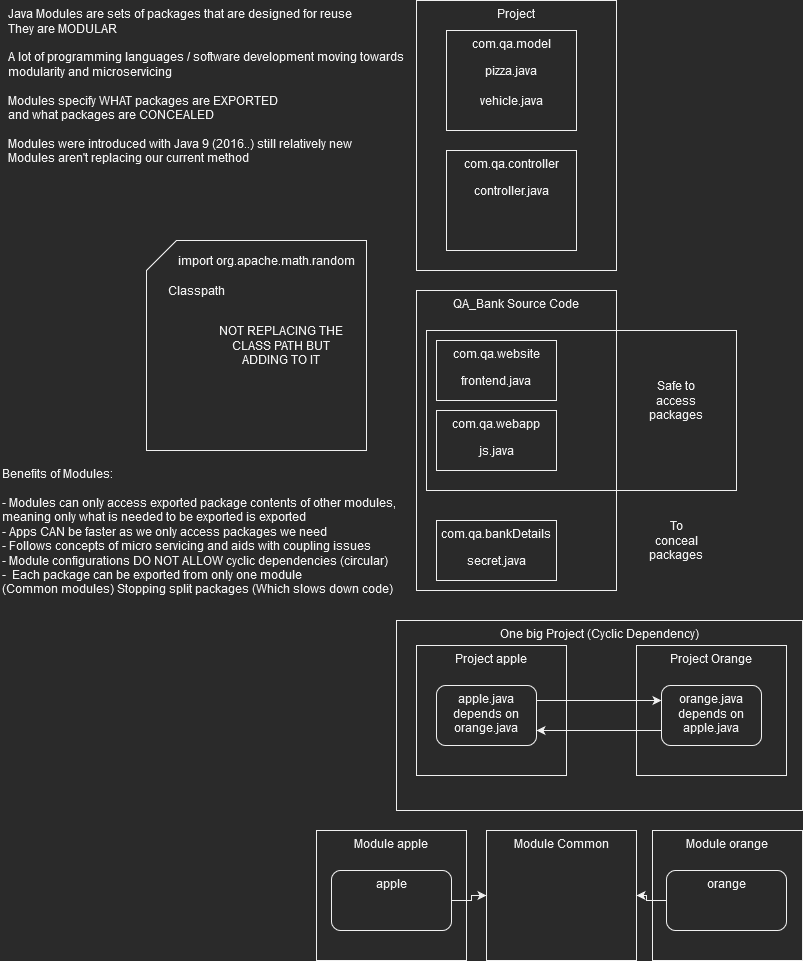

The diagram above was exported from draw.io. Its source (the exported page's mxGraphModel, read from the mxfile embedded in the PNG):
<mxGraphModel dx="1422" dy="780" grid="1" gridSize="10" guides="1" tooltips="1" connect="1" arrows="1" fold="1" page="1" pageScale="1" pageWidth="827" pageHeight="1169" math="0" shadow="0">
  <root>
    <mxCell id="0" />
    <mxCell id="1" parent="0" />
    <mxCell id="fU21on477yQsf0ZNed2v-36" value="One big Project (Cyclic Dependency)" style="rounded=0;whiteSpace=wrap;html=1;fillColor=none;verticalAlign=top;" vertex="1" parent="1">
      <mxGeometry x="400" y="640" width="406" height="190" as="geometry" />
    </mxCell>
    <mxCell id="fU21on477yQsf0ZNed2v-9" value="Project" style="rounded=0;whiteSpace=wrap;html=1;verticalAlign=top;" vertex="1" parent="1">
      <mxGeometry x="420" y="20" width="200" height="270" as="geometry" />
    </mxCell>
    <mxCell id="fU21on477yQsf0ZNed2v-1" value="&lt;div&gt;Java Modules are sets of packages that are designed for reuse&lt;/div&gt;&lt;div&gt;They are MODULAR&lt;br&gt;&lt;/div&gt;&lt;div&gt;&lt;br&gt;&lt;/div&gt;&lt;div&gt;A lot of programming languages / software development moving towards&lt;/div&gt;&lt;div&gt;modularity and microservicing&lt;/div&gt;&lt;div&gt;&lt;br&gt;&lt;/div&gt;&lt;div&gt;Modules specify WHAT packages are EXPORTED&lt;/div&gt;&lt;div&gt;and what packages are CONCEALED&lt;/div&gt;&lt;div&gt;&lt;br&gt;&lt;/div&gt;&lt;div&gt;Modules were introduced with Java 9 (2016..) still relatively new&lt;/div&gt;&lt;div&gt;Modules aren't replacing our current method&lt;/div&gt;&lt;div&gt;&lt;br&gt;&lt;/div&gt;&lt;div&gt;&lt;br&gt;&lt;/div&gt;" style="text;html=1;align=left;verticalAlign=top;resizable=0;points=[];autosize=1;strokeColor=none;fillColor=none;" vertex="1" parent="1">
      <mxGeometry x="10" y="20" width="410" height="190" as="geometry" />
    </mxCell>
    <mxCell id="fU21on477yQsf0ZNed2v-3" value="com.qa.model" style="rounded=0;whiteSpace=wrap;html=1;verticalAlign=top;" vertex="1" parent="1">
      <mxGeometry x="450" y="50" width="130" height="100" as="geometry" />
    </mxCell>
    <mxCell id="fU21on477yQsf0ZNed2v-4" value="pizza.java" style="text;html=1;strokeColor=none;fillColor=none;align=center;verticalAlign=middle;whiteSpace=wrap;rounded=0;" vertex="1" parent="1">
      <mxGeometry x="495" y="80" width="40" height="20" as="geometry" />
    </mxCell>
    <mxCell id="fU21on477yQsf0ZNed2v-5" value="vehicle.java" style="text;html=1;strokeColor=none;fillColor=none;align=center;verticalAlign=middle;whiteSpace=wrap;rounded=0;" vertex="1" parent="1">
      <mxGeometry x="495" y="110" width="40" height="20" as="geometry" />
    </mxCell>
    <mxCell id="fU21on477yQsf0ZNed2v-6" value="com.qa.controller" style="rounded=0;whiteSpace=wrap;html=1;verticalAlign=top;" vertex="1" parent="1">
      <mxGeometry x="450" y="170" width="130" height="100" as="geometry" />
    </mxCell>
    <mxCell id="fU21on477yQsf0ZNed2v-7" value="controller.java" style="text;html=1;strokeColor=none;fillColor=none;align=center;verticalAlign=middle;whiteSpace=wrap;rounded=0;" vertex="1" parent="1">
      <mxGeometry x="495" y="200" width="40" height="20" as="geometry" />
    </mxCell>
    <mxCell id="fU21on477yQsf0ZNed2v-10" value="QA_Bank Source Code" style="rounded=0;whiteSpace=wrap;html=1;verticalAlign=top;" vertex="1" parent="1">
      <mxGeometry x="420" y="310" width="200" height="300" as="geometry" />
    </mxCell>
    <mxCell id="fU21on477yQsf0ZNed2v-16" value="com.qa.website" style="rounded=0;whiteSpace=wrap;html=1;verticalAlign=top;" vertex="1" parent="1">
      <mxGeometry x="440" y="360" width="120" height="60" as="geometry" />
    </mxCell>
    <mxCell id="fU21on477yQsf0ZNed2v-17" value="frontend.java" style="text;html=1;strokeColor=none;fillColor=none;align=center;verticalAlign=middle;whiteSpace=wrap;rounded=0;" vertex="1" parent="1">
      <mxGeometry x="480" y="390" width="40" height="20" as="geometry" />
    </mxCell>
    <mxCell id="fU21on477yQsf0ZNed2v-18" value="com.qa.webapp" style="rounded=0;whiteSpace=wrap;html=1;verticalAlign=top;" vertex="1" parent="1">
      <mxGeometry x="440" y="430" width="120" height="60" as="geometry" />
    </mxCell>
    <mxCell id="fU21on477yQsf0ZNed2v-19" value="js.java" style="text;html=1;strokeColor=none;fillColor=none;align=center;verticalAlign=middle;whiteSpace=wrap;rounded=0;" vertex="1" parent="1">
      <mxGeometry x="480" y="460" width="40" height="20" as="geometry" />
    </mxCell>
    <mxCell id="fU21on477yQsf0ZNed2v-20" value="com.qa.bankDetails" style="rounded=0;whiteSpace=wrap;html=1;verticalAlign=top;" vertex="1" parent="1">
      <mxGeometry x="440" y="540" width="120" height="60" as="geometry" />
    </mxCell>
    <mxCell id="fU21on477yQsf0ZNed2v-21" value="secret.java" style="text;html=1;strokeColor=none;fillColor=none;align=center;verticalAlign=middle;whiteSpace=wrap;rounded=0;" vertex="1" parent="1">
      <mxGeometry x="480" y="570" width="40" height="20" as="geometry" />
    </mxCell>
    <mxCell id="fU21on477yQsf0ZNed2v-22" value="" style="rounded=0;whiteSpace=wrap;html=1;verticalAlign=top;fillColor=none;" vertex="1" parent="1">
      <mxGeometry x="430" y="350" width="310" height="160" as="geometry" />
    </mxCell>
    <mxCell id="fU21on477yQsf0ZNed2v-23" value="Safe to access packages" style="text;html=1;strokeColor=none;fillColor=none;align=center;verticalAlign=middle;whiteSpace=wrap;rounded=0;" vertex="1" parent="1">
      <mxGeometry x="660" y="410" width="40" height="20" as="geometry" />
    </mxCell>
    <mxCell id="fU21on477yQsf0ZNed2v-24" value="To conceal packages" style="text;html=1;strokeColor=none;fillColor=none;align=center;verticalAlign=middle;whiteSpace=wrap;rounded=0;" vertex="1" parent="1">
      <mxGeometry x="660" y="550" width="40" height="20" as="geometry" />
    </mxCell>
    <mxCell id="fU21on477yQsf0ZNed2v-25" value="Classpath" style="text;html=1;strokeColor=none;fillColor=none;align=center;verticalAlign=middle;whiteSpace=wrap;rounded=0;" vertex="1" parent="1">
      <mxGeometry x="180" y="300" width="40" height="20" as="geometry" />
    </mxCell>
    <mxCell id="fU21on477yQsf0ZNed2v-26" value="" style="shape=card;whiteSpace=wrap;html=1;fillColor=none;verticalAlign=top;" vertex="1" parent="1">
      <mxGeometry x="150" y="260" width="220" height="210" as="geometry" />
    </mxCell>
    <mxCell id="fU21on477yQsf0ZNed2v-27" value="import org.apache.math.random" style="text;html=1;strokeColor=none;fillColor=none;align=center;verticalAlign=middle;whiteSpace=wrap;rounded=0;" vertex="1" parent="1">
      <mxGeometry x="170" y="270" width="200" height="20" as="geometry" />
    </mxCell>
    <mxCell id="fU21on477yQsf0ZNed2v-28" value="&lt;div&gt;Benefits of Modules: &lt;br&gt;&lt;/div&gt;&lt;div&gt;&lt;br&gt;&lt;/div&gt;&lt;div&gt;- Modules can only access exported package contents of other modules, &lt;br&gt;&lt;/div&gt;&lt;div&gt;meaning only what is needed to be exported is exported&lt;/div&gt;&lt;div&gt;- Apps CAN be faster as we only access packages we need&lt;/div&gt;&lt;div&gt;- Follows concepts of micro servicing and aids with coupling issues&lt;br&gt;&lt;/div&gt;&lt;div&gt;- Module configurations DO NOT ALLOW cyclic dependencies (circular)&lt;br&gt;&lt;/div&gt;&lt;div&gt;-&amp;nbsp; Each package can be exported from only one module &lt;br&gt;&lt;/div&gt;&lt;div&gt;(Common modules) Stopping split packages (Which slows down code)&lt;br&gt;&lt;/div&gt;&amp;nbsp;" style="text;html=1;align=left;verticalAlign=top;resizable=0;points=[];autosize=1;strokeColor=none;fillColor=none;" vertex="1" parent="1">
      <mxGeometry x="4" y="480" width="410" height="150" as="geometry" />
    </mxCell>
    <mxCell id="fU21on477yQsf0ZNed2v-29" value="NOT REPLACING THE CLASS PATH BUT ADDING TO IT" style="text;html=1;strokeColor=none;fillColor=none;align=center;verticalAlign=middle;whiteSpace=wrap;rounded=0;" vertex="1" parent="1">
      <mxGeometry x="220" y="335" width="130" height="60" as="geometry" />
    </mxCell>
    <mxCell id="fU21on477yQsf0ZNed2v-30" value="Project apple" style="rounded=0;whiteSpace=wrap;html=1;fillColor=none;verticalAlign=top;" vertex="1" parent="1">
      <mxGeometry x="420" y="665" width="150" height="130" as="geometry" />
    </mxCell>
    <mxCell id="fU21on477yQsf0ZNed2v-31" value="Project Orange" style="rounded=0;whiteSpace=wrap;html=1;fillColor=none;verticalAlign=top;" vertex="1" parent="1">
      <mxGeometry x="640" y="665" width="150" height="130" as="geometry" />
    </mxCell>
    <mxCell id="fU21on477yQsf0ZNed2v-34" style="edgeStyle=orthogonalEdgeStyle;rounded=0;orthogonalLoop=1;jettySize=auto;html=1;exitX=1;exitY=0.25;exitDx=0;exitDy=0;entryX=0;entryY=0.25;entryDx=0;entryDy=0;" edge="1" parent="1" source="fU21on477yQsf0ZNed2v-32" target="fU21on477yQsf0ZNed2v-33">
      <mxGeometry relative="1" as="geometry" />
    </mxCell>
    <mxCell id="fU21on477yQsf0ZNed2v-32" value="apple.java depends on orange.java" style="rounded=1;whiteSpace=wrap;html=1;fillColor=none;verticalAlign=top;" vertex="1" parent="1">
      <mxGeometry x="440" y="705" width="100" height="60" as="geometry" />
    </mxCell>
    <mxCell id="fU21on477yQsf0ZNed2v-35" style="edgeStyle=orthogonalEdgeStyle;rounded=0;orthogonalLoop=1;jettySize=auto;html=1;exitX=0;exitY=0.75;exitDx=0;exitDy=0;entryX=1;entryY=0.75;entryDx=0;entryDy=0;" edge="1" parent="1" source="fU21on477yQsf0ZNed2v-33" target="fU21on477yQsf0ZNed2v-32">
      <mxGeometry relative="1" as="geometry" />
    </mxCell>
    <mxCell id="fU21on477yQsf0ZNed2v-33" value="orange.java depends on apple.java" style="rounded=1;whiteSpace=wrap;html=1;fillColor=none;verticalAlign=top;" vertex="1" parent="1">
      <mxGeometry x="665" y="705" width="100" height="60" as="geometry" />
    </mxCell>
    <mxCell id="fU21on477yQsf0ZNed2v-37" value="Module apple" style="rounded=0;whiteSpace=wrap;html=1;fillColor=none;verticalAlign=top;" vertex="1" parent="1">
      <mxGeometry x="320" y="850" width="150" height="130" as="geometry" />
    </mxCell>
    <mxCell id="fU21on477yQsf0ZNed2v-38" value="Module orange" style="rounded=0;whiteSpace=wrap;html=1;fillColor=none;verticalAlign=top;" vertex="1" parent="1">
      <mxGeometry x="656" y="850" width="150" height="130" as="geometry" />
    </mxCell>
    <mxCell id="fU21on477yQsf0ZNed2v-39" value="Module Common" style="rounded=0;whiteSpace=wrap;html=1;fillColor=none;verticalAlign=top;" vertex="1" parent="1">
      <mxGeometry x="490" y="850" width="150" height="130" as="geometry" />
    </mxCell>
    <mxCell id="fU21on477yQsf0ZNed2v-42" style="edgeStyle=orthogonalEdgeStyle;rounded=0;orthogonalLoop=1;jettySize=auto;html=1;exitX=1;exitY=0.5;exitDx=0;exitDy=0;" edge="1" parent="1" source="fU21on477yQsf0ZNed2v-40" target="fU21on477yQsf0ZNed2v-39">
      <mxGeometry relative="1" as="geometry" />
    </mxCell>
    <mxCell id="fU21on477yQsf0ZNed2v-40" value="apple" style="rounded=1;whiteSpace=wrap;html=1;fillColor=none;verticalAlign=top;" vertex="1" parent="1">
      <mxGeometry x="335" y="890" width="120" height="60" as="geometry" />
    </mxCell>
    <mxCell id="fU21on477yQsf0ZNed2v-43" style="edgeStyle=orthogonalEdgeStyle;rounded=0;orthogonalLoop=1;jettySize=auto;html=1;" edge="1" parent="1" source="fU21on477yQsf0ZNed2v-41" target="fU21on477yQsf0ZNed2v-39">
      <mxGeometry relative="1" as="geometry" />
    </mxCell>
    <mxCell id="fU21on477yQsf0ZNed2v-41" value="orange" style="rounded=1;whiteSpace=wrap;html=1;fillColor=none;verticalAlign=top;" vertex="1" parent="1">
      <mxGeometry x="670" y="890" width="120" height="60" as="geometry" />
    </mxCell>
  </root>
</mxGraphModel>